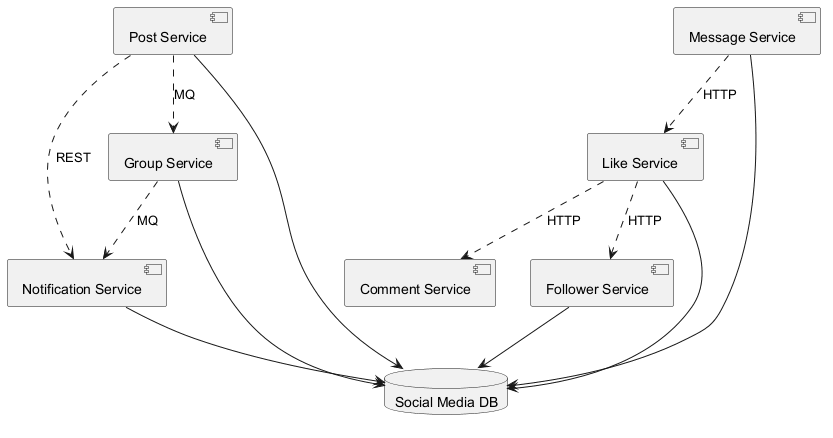

The diagram above was rendered by PlantUML. Its source (embedded in the PNG):
@startuml

component "Like Service" as C_LikeService
component "Post Service" as C_PostService
component "Comment Service" as C_CommentService
component "Message Service" as C_MessageService
component "Follower Service" as C_FollowerService
component "Notification Service" as C_NotificationService
component "Group Service" as C_GroupService
database "Social Media DB" as DB_social_media
C_LikeService --> DB_social_media
C_PostService --> DB_social_media
C_MessageService --> DB_social_media
C_FollowerService --> DB_social_media
C_NotificationService --> DB_social_media
C_GroupService --> DB_social_media
C_MessageService ..> C_LikeService : HTTP
C_LikeService ..> C_CommentService : HTTP
C_PostService ..> C_GroupService : MQ
C_LikeService ..> C_FollowerService : HTTP
C_GroupService ..> C_NotificationService : MQ
C_PostService ..> C_NotificationService : REST
@enduml